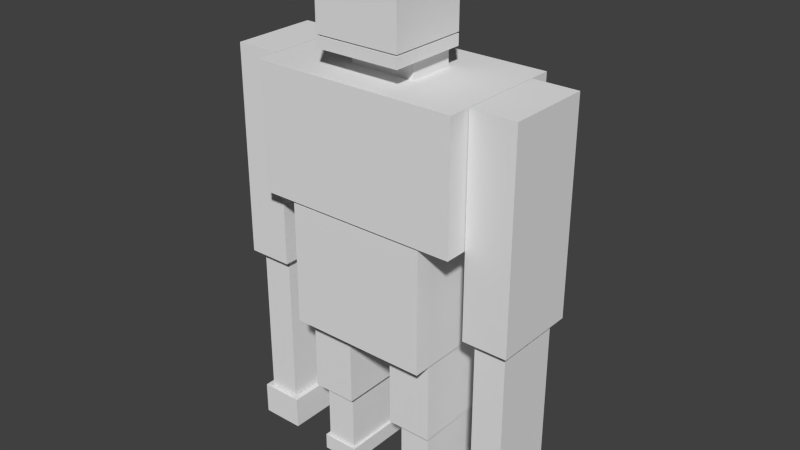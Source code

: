 # Source: morwa_statue.blend  (saved by Blender 2.72.0; exported with 4.5.12 LTS)
import bpy
from mathutils import Matrix  # noqa: F401  (used for matrix-valued properties, if any)

bpy.ops.wm.read_factory_settings(use_empty=True)
scene = bpy.context.scene
scene.name = 'Scene'

# ---- collections
col_collection_1 = bpy.data.collections.new('Collection 1'); scene.collection.children.link(col_collection_1)

# ---- materials (node trees are filled in below, after node groups)
mat_material = bpy.data.materials.new('Material')
mat_material.alpha_threshold = 0.0
mat_material.use_transparent_shadow = False
mat_material.roughness = 0.5
mat_material.line_color = (0.0, 0.0, 0.0, 1.0)

# ---- material node trees

# ---- world
world_world = bpy.data.worlds.new('World'); scene.world = world_world
world_world.color = (0.05088, 0.05088, 0.05088)
world_world.use_sun_shadow = False
world_world.sun_shadow_jitter_overblur = 0.0
world_world.cycles.sampling_method = 'MANUAL'
world_world.cycles.sample_map_resolution = 256

# ---- meshes
me_cube = bpy.data.meshes.new('Cube')
me_cube.from_pydata([(0.8578, 0.4155, 1.318), (0.8578, -0.4155, 1.318), (-0.361, -0.4155, 1.318), (-0.361, 0.4155, 1.318), (0.8578, 0.4155, 1.49), (0.8578, -0.4155, 1.49), (-0.361, -0.4155, 1.49), (-0.361, 0.4155, 1.49), (0.8578, 0.4155, 1.513), (0.8578, -0.4155, 1.513), (-0.361, -0.4155, 1.513), (-0.361, 0.4155, 1.513), (0.8578, 0.4155, 2.779), (0.8578, -0.4155, 2.779), (-0.361, -0.4155, 2.779), (-0.361, 0.4155, 2.779), (0.3581, 0.3202, 1.001), (0.3581, -0.3202, 1.001), (-0.3581, -0.3202, 1.001), (-0.3581, 0.3202, 1.001), (0.3581, 0.3202, 1.306), (0.3581, -0.3202, 1.306), (-0.3581, -0.3202, 1.306), (-0.3581, 0.3202, 1.306), (0.6617, -1.013, -2.383), (0.6617, -1.448, -2.383), (-0.6617, -1.448, -2.383), (-0.6617, -1.013, -2.383), (0.6617, -1.013, 0.9987), (0.6617, -1.448, 0.9987), (-0.6617, -1.448, 0.9987), (-0.6617, -1.013, 0.9987), (0.5228, -1.077, -4.953), (0.5228, -1.383, -4.953), (-0.5228, -1.383, -4.953), (-0.5228, -1.077, -4.953), (0.5228, -1.077, -2.39), (0.5228, -1.383, -2.39), (-0.5228, -1.383, -2.39), (-0.5228, -1.077, -2.39), (0.5954, -1.02, -5.495), (0.5954, -1.441, -5.495), (-0.5954, -1.441, -5.495), (-0.5954, -1.02, -5.495), (0.5954, -1.02, -4.966), (0.5954, -1.441, -4.966), (-0.5954, -1.441, -4.966), (-0.5954, -1.02, -4.966), (0.5954, 1.435, -5.495), (0.5954, 1.014, -5.495), (-0.5954, 1.014, -5.495), (-0.5954, 1.435, -5.495), (0.5954, 1.435, -4.966), (0.5954, 1.014, -4.966), (-0.5954, 1.014, -4.966), (-0.5954, 1.435, -4.966), (0.5228, 1.378, -4.953), (0.5228, 1.072, -4.953), (-0.5228, 1.072, -4.953), (-0.5228, 1.378, -4.953), (0.5228, 1.378, -2.39), (0.5228, 1.072, -2.39), (-0.5228, 1.072, -2.39), (-0.5228, 1.378, -2.39), (0.6617, 1.442, -2.383), (0.6617, 1.007, -2.383), (-0.6617, 1.007, -2.383), (-0.6617, 1.442, -2.383), (0.6617, 1.442, 0.9987), (0.6617, 1.007, 0.9987), (-0.6617, 1.007, 0.9987), (-0.6617, 1.442, 0.9987), (0.6617, 0.6605, -4.353), (0.6617, 0.2249, -4.353), (-0.6617, 0.2249, -4.353), (-0.6617, 0.6605, -4.353), (0.6617, 0.6605, -3.04), (0.6617, 0.2249, -3.04), (-0.6617, 0.2249, -3.04), (-0.6617, 0.6605, -3.04), (0.5228, 0.5957, -5.352), (0.5228, 0.2897, -5.352), (-0.5228, 0.2897, -5.352), (-0.5228, 0.5957, -5.352), (0.5228, 0.5957, -4.356), (0.5228, 0.2897, -4.356), (-0.5228, 0.2897, -4.356), (-0.5228, 0.5957, -4.356), (0.569, 0.626, -5.633), (0.569, 0.2594, -5.633), (-0.569, 0.2594, -5.633), (-0.569, 0.626, -5.633), (0.569, 0.626, -5.365), (0.569, 0.2594, -5.365), (-0.569, 0.2594, -5.365), (-0.569, 0.626, -5.365), (0.569, -0.2767, -5.633), (0.569, -0.6433, -5.633), (-0.569, -0.6433, -5.633), (-0.569, -0.2767, -5.633), (0.569, -0.2767, -5.365), (0.569, -0.6433, -5.365), (-0.569, -0.6433, -5.365), (-0.569, -0.2767, -5.365), (0.5228, -0.307, -5.352), (0.5228, -0.613, -5.352), (-0.5228, -0.613, -5.352), (-0.5228, -0.307, -5.352), (0.5228, -0.307, -4.356), (0.5228, -0.613, -4.356), (-0.5228, -0.613, -4.356), (-0.5228, -0.307, -4.356), (0.6617, -0.2422, -4.353), (0.6617, -0.6778, -4.353), (-0.6617, -0.6778, -4.353), (-0.6617, -0.2422, -4.353), (0.6617, -0.2422, -3.04), (0.6617, -0.6778, -3.04), (-0.6617, -0.6778, -3.04), (-0.6617, -0.2422, -3.04), (0.962, 0.6844, -3.018), (0.962, -0.6844, -3.018), (-0.962, -0.6844, -3.018), (-0.962, 0.6844, -3.018), (0.962, 0.6844, -1.016), (0.962, -0.6844, -1.016), (-0.962, -0.6844, -1.016), (-0.962, 0.6844, -1.016), (1.0, 1.0, -1.0), (1.0, -1.0, -1.0), (-1.0, -1.0, -1.0), (-1.0, 1.0, -1.0), (1.0, 1.0, 1.0), (1.0, -1.0, 1.0), (-1.0, -1.0, 1.0), (-1.0, 1.0, 1.0)], [], [(0, 1, 2, 3), (4, 7, 6, 5), (0, 4, 5, 1), (1, 5, 6, 2), (2, 6, 7, 3), (4, 0, 3, 7), (8, 9, 10, 11), (12, 15, 14, 13), (8, 12, 13, 9), (9, 13, 14, 10), (10, 14, 15, 11), (12, 8, 11, 15), (16, 17, 18, 19), (20, 23, 22, 21), (16, 20, 21, 17), (17, 21, 22, 18), (18, 22, 23, 19), (20, 16, 19, 23), (24, 25, 26, 27), (28, 31, 30, 29), (24, 28, 29, 25), (25, 29, 30, 26), (26, 30, 31, 27), (28, 24, 27, 31), (32, 33, 34, 35), (36, 39, 38, 37), (32, 36, 37, 33), (33, 37, 38, 34), (34, 38, 39, 35), (36, 32, 35, 39), (40, 41, 42, 43), (44, 47, 46, 45), (40, 44, 45, 41), (41, 45, 46, 42), (42, 46, 47, 43), (44, 40, 43, 47), (48, 49, 50, 51), (52, 55, 54, 53), (48, 52, 53, 49), (49, 53, 54, 50), (50, 54, 55, 51), (52, 48, 51, 55), (56, 57, 58, 59), (60, 63, 62, 61), (56, 60, 61, 57), (57, 61, 62, 58), (58, 62, 63, 59), (60, 56, 59, 63), (64, 65, 66, 67), (68, 71, 70, 69), (64, 68, 69, 65), (65, 69, 70, 66), (66, 70, 71, 67), (68, 64, 67, 71), (72, 73, 74, 75), (76, 79, 78, 77), (72, 76, 77, 73), (73, 77, 78, 74), (74, 78, 79, 75), (76, 72, 75, 79), (80, 81, 82, 83), (84, 87, 86, 85), (80, 84, 85, 81), (81, 85, 86, 82), (82, 86, 87, 83), (84, 80, 83, 87), (88, 89, 90, 91), (92, 95, 94, 93), (88, 92, 93, 89), (89, 93, 94, 90), (90, 94, 95, 91), (92, 88, 91, 95), (96, 97, 98, 99), (100, 103, 102, 101), (96, 100, 101, 97), (97, 101, 102, 98), (98, 102, 103, 99), (100, 96, 99, 103), (104, 105, 106, 107), (108, 111, 110, 109), (104, 108, 109, 105), (105, 109, 110, 106), (106, 110, 111, 107), (108, 104, 107, 111), (112, 113, 114, 115), (116, 119, 118, 117), (112, 116, 117, 113), (113, 117, 118, 114), (114, 118, 119, 115), (116, 112, 115, 119), (120, 121, 122, 123), (124, 127, 126, 125), (120, 124, 125, 121), (121, 125, 126, 122), (122, 126, 127, 123), (124, 120, 123, 127), (128, 129, 130, 131), (132, 135, 134, 133), (128, 132, 133, 129), (129, 133, 134, 130), (130, 134, 135, 131), (132, 128, 131, 135)])
_uv = me_cube.uv_layers.new(name='UVMap')
_uv.uv.foreach_set('vector', [0.1466, 0.2951, 0.2196, 0.2951, 0.2196, 0.4024, 0.1466, 0.4024, 0.3753, 0.5464, 0.3753, 0.2994, 0.7344, 0.2994, 0.7344, 0.5464, 0.7346, 0.5627, 0.7349, 0.5322, 0.3749, 0.5319, 0.3753, 0.5628, 0.8236, 0.5811, 0.8085, 0.5811, 0.8085, 0.4738, 0.8236, 0.4738, 0.5786, 0.9445, 0.5635, 0.9445, 0.5635, 0.8713, 0.5786, 0.8713, 0.8085, 0.5811, 0.8236, 0.5811, 0.8236, 0.6884, 0.8085, 0.6884, 0.7342, 0.5473, 0.3758, 0.5455, 0.3758, 0.3049, 0.7342, 0.3068, 0.8532, 0.1073, 0.8532, 5.247e-09, 0.9262, 0.0, 0.9262, 0.1073, 0.7338, 0.5312, 0.7338, 0.8765, 0.3747, 0.8765, 0.3747, 0.5312, 0.3477, 0.6498, 0.3477, 0.7613, 0.2406, 0.7613, 0.2406, 0.6498, 0.7405, 0.8528, 0.7405, 0.7413, 0.8136, 0.7413, 0.8136, 0.8528, 0.8077, 0.8148, 0.8077, 0.9263, 0.7005, 0.9263, 0.7005, 0.8148, 0.6973, 0.1762, 0.7536, 0.1762, 0.7536, 0.2393, 0.6973, 0.2393, 0.6973, 0.1762, 0.6973, 0.2393, 0.641, 0.2393, 0.641, 0.1762, 0.9047, 0.992, 0.8779, 0.992, 0.8779, 0.9356, 0.9047, 0.9356, 0.9079, 0.925, 0.9347, 0.925, 0.9347, 0.9881, 0.9079, 0.9881, 0.9913, 0.2405, 0.9645, 0.2405, 0.9645, 0.1841, 0.9913, 0.1841, 0.2109, 0.5722, 0.2377, 0.5722, 0.2377, 0.6352, 0.2109, 0.6352, 0.9731, 0.9472, 0.9348, 0.9472, 0.9348, 0.8307, 0.9731, 0.8307, 0.9348, 0.8307, 0.9348, 0.7142, 0.9731, 0.7142, 0.9731, 0.8307, 0.8697, 0.5458, 0.8697, 0.8435, 0.8314, 0.8435, 0.8314, 0.5458, 7.857e-08, 0.2977, 0.0, 3.673e-08, 0.1163, 0.0, 0.1163, 0.2977, 0.9079, 0.5458, 0.9079, 0.8435, 0.8697, 0.8435, 0.8697, 0.5458, 0.2635, 0.1772, 0.2635, 0.4749, 0.1471, 0.4749, 0.1471, 0.1772, 0.7704, 1.0, 0.7435, 1.0, 0.7435, 0.9079, 0.7704, 0.9079, 0.9914, 0.09205, 0.9914, 0.1841, 0.9645, 0.1841, 0.9645, 0.09205, 0.9348, 0.4738, 0.9348, 0.6994, 0.9079, 0.6994, 0.9079, 0.4738, 0.8469, 0.7198, 0.8469, 0.4942, 0.9388, 0.4942, 0.9388, 0.7198, 0.9348, 0.2481, 0.9348, 0.4738, 0.9079, 0.4738, 0.9079, 0.2481, 0.8532, 0.0, 0.8532, 0.2256, 0.7613, 0.2256, 0.7613, 4.198e-08, 0.1299, 0.9078, 0.09293, 0.9078, 0.09293, 0.803, 0.1299, 0.803, 0.13, 0.971, 0.13, 0.8662, 0.167, 0.8662, 0.167, 0.971, 0.1892, 0.8309, 0.1892, 0.8775, 0.1522, 0.8775, 0.1522, 0.8309, 0.1431, 0.8231, 0.09657, 0.8231, 0.09657, 0.7182, 0.1431, 0.7182, 0.09641, 0.7456, 0.09641, 0.699, 0.1334, 0.699, 0.1334, 0.7456, 0.1844, 0.842, 0.1379, 0.842, 0.1379, 0.7372, 0.1844, 0.7372, 0.217, 0.9191, 0.18, 0.9191, 0.18, 0.8142, 0.217, 0.8142, 0.1554, 0.8447, 0.1554, 0.7398, 0.1924, 0.7398, 0.1924, 0.8447, 0.06252, 0.7767, 0.06252, 0.7301, 0.09954, 0.7301, 0.09954, 0.7767, 0.1327, 0.7358, 0.1792, 0.7358, 0.1792, 0.8407, 0.1327, 0.8407, 0.1622, 0.7642, 0.1622, 0.8108, 0.1252, 0.8108, 0.1252, 0.7642, 0.138, 0.8142, 0.1845, 0.8142, 0.1845, 0.9191, 0.138, 0.9191, 0.7435, 1.0, 0.7166, 1.0, 0.7166, 0.9079, 0.7435, 0.9079, 0.7166, 0.9079, 0.7166, 1.0, 0.6897, 1.0, 0.6897, 0.9079, 0.9348, 0.6994, 0.9348, 0.925, 0.9079, 0.925, 0.9079, 0.6994, 0.8702, 0.6411, 0.8702, 0.8667, 0.7783, 0.8667, 0.7783, 0.6411, 0.8085, 0.4738, 0.8085, 0.6994, 0.7816, 0.6994, 0.7816, 0.4738, 0.8314, 0.2481, 0.8314, 0.4738, 0.7395, 0.4738, 0.7395, 0.2481, 0.9731, 0.7142, 0.9348, 0.7142, 0.9348, 0.5977, 0.9731, 0.5977, 0.9348, 0.4812, 0.9348, 0.3646, 0.9731, 0.3646, 0.9731, 0.4812, 0.8697, 0.2481, 0.8697, 0.5458, 0.8314, 0.5458, 0.8314, 0.2481, 0.1163, 0.2977, 0.1163, 4.722e-08, 0.2326, 0.0, 0.2326, 0.2977, 0.9079, 0.2481, 0.9079, 0.5458, 0.8697, 0.5458, 0.8697, 0.2481, 0.3489, 0.0, 0.3489, 0.2977, 0.2326, 0.2977, 0.2326, 3.148e-08, 0.9731, 0.5977, 0.9348, 0.5977, 0.9348, 0.4812, 0.9731, 0.4812, 0.9645, 0.1165, 0.9645, 0.233, 0.9262, 0.233, 0.9262, 0.1165, 0.4281, 0.8585, 0.4281, 0.9742, 0.3898, 0.9742, 0.3898, 0.8585, 0.1429, 0.272, 0.2583, 0.272, 0.2583, 0.3885, 0.1429, 0.3885, 0.4281, 0.9742, 0.4281, 0.8585, 0.4664, 0.8585, 0.4664, 0.9742, 0.6897, 0.6994, 0.8052, 0.6994, 0.8052, 0.8159, 0.6897, 0.8159, 0.9731, 0.2481, 1.0, 0.2481, 1.0, 0.3402, 0.9731, 0.3402, 0.9048, 0.8435, 0.9048, 0.9356, 0.8779, 0.9356, 0.8779, 0.8435, 0.1056, 0.365, 0.1056, 0.4526, 0.07875, 0.4526, 0.07875, 0.365, 0.03199, 0.3861, 0.1195, 0.3861, 0.1195, 0.4782, 0.03199, 0.4782, 0.9731, 0.4278, 0.9731, 0.3402, 1.0, 0.3402, 1.0, 0.4278, 0.3653, 0.9546, 0.2778, 0.9546, 0.2778, 0.8626, 0.3653, 0.8626, 0.04531, 0.8437, 0.07753, 0.8437, 0.07753, 0.9438, 0.04531, 0.9438, 0.1486, 0.7556, 0.1486, 0.8558, 0.1164, 0.8558, 0.1164, 0.7556, 0.1686, 0.7913, 0.1921, 0.7913, 0.1921, 0.8235, 0.1686, 0.8235, 0.1705, 0.9207, 0.147, 0.9207, 0.147, 0.8205, 0.1705, 0.8205, 0.114, 0.8471, 0.1376, 0.8471, 0.1376, 0.8794, 0.114, 0.8794, 0.05229, 0.776, 0.07582, 0.776, 0.07582, 0.8762, 0.05229, 0.8762, 0.1145, 0.9066, 0.08228, 0.9066, 0.08228, 0.8064, 0.1145, 0.8064, 0.04118, 0.7874, 0.04118, 0.8876, 0.00896, 0.8876, 0.00896, 0.7874, 0.1595, 0.8974, 0.136, 0.8974, 0.136, 0.8652, 0.1595, 0.8652, 0.0926, 0.8576, 0.1161, 0.8576, 0.1161, 0.9578, 0.0926, 0.9578, 0.1574, 0.8235, 0.1339, 0.8235, 0.1339, 0.7913, 0.1574, 0.7913, 0.03369, 0.7317, 0.05722, 0.7317, 0.05722, 0.8318, 0.03369, 0.8318, 0.9914, 0.09205, 0.9645, 0.09205, 0.9645, 0.0, 0.9914, 1.049e-08, 0.6415, 0.873, 0.6415, 0.965, 0.6146, 0.965, 0.6146, 0.873, 0.1079, 0.4821, 0.1079, 0.3945, 0.1348, 0.3945, 0.1348, 0.4821, 0.6897, 0.8159, 0.7772, 0.8159, 0.7772, 0.9079, 0.6897, 0.9079, 0.1672, 0.5757, 0.1672, 0.488, 0.1941, 0.488, 0.1941, 0.5757, 0.439, 0.8585, 0.3515, 0.8585, 0.3515, 0.7665, 0.439, 0.7665, 0.9731, 0.3646, 0.9348, 0.3646, 0.9348, 0.2481, 0.9731, 0.2481, 0.9645, 0.0, 0.9645, 0.1165, 0.9262, 0.1165, 0.9262, 6.821e-08, 0.3898, 0.8585, 0.3898, 0.9742, 0.3515, 0.9742, 0.3515, 0.8585, 0.1104, 0.3374, 0.2258, 0.3374, 0.2258, 0.454, 0.1104, 0.454, 0.5047, 0.8585, 0.5047, 0.9742, 0.4664, 0.9742, 0.4664, 0.8585, 0.2012, 0.4433, 0.3167, 0.4433, 0.3167, 0.5598, 0.2012, 0.5598, 0.08584, 0.421, 0.2061, 0.421, 0.2061, 0.5904, 0.08584, 0.5904, 0.2015, 0.3791, 0.2015, 0.5485, 0.08121, 0.5485, 0.08121, 0.3791, 0.2071, 0.2139, 0.2071, 0.3901, 0.08682, 0.3901, 0.08682, 0.2139, 0.2696, 0.3679, 0.2696, 0.5442, 0.1005, 0.5442, 0.1005, 0.3679, 0.641, 0.1762, 0.641, 2.099e-08, 0.7613, 0.0, 0.7613, 0.1762, 0.9826, 0.1416, 0.9826, 0.3178, 0.8135, 0.3178, 0.8135, 0.1416, 1.048e-08, 0.4738, 0.1758, 0.4738, 0.1758, 0.6498, 0.0, 0.6498, 0.3083, 0.3272, 0.3083, 0.5033, 0.1325, 0.5033, 0.1325, 0.3272, 0.3515, 0.4738, 0.1758, 0.4738, 0.1758, 0.2977, 0.3515, 0.2977, 0.0, 0.2977, 0.1758, 0.2977, 0.1758, 0.4738, 0.0, 0.4738, 0.3515, 0.6498, 0.1758, 0.6498, 0.1758, 0.4738, 0.3515, 0.4738, 0.3679, 0.2179, 0.1921, 0.2179, 0.1921, 0.04183, 0.3679, 0.04183])
me_cube.materials.append(mat_material)
me_cube.use_remesh_preserve_volume = False
me_cube.use_remesh_preserve_attributes = False
me_cube.use_mirror_vertex_groups = False
me_cube.update()

# ---- objects
ob_cube = bpy.data.objects.new('Cube', me_cube)

# ---- transforms, parenting, visibility, modifiers, constraints
ob_cube.location = (0.0, 0.0, 1.8)
ob_cube.rotation_euler = (0.0, 0.0, 4.712)
ob_cube.scale = (0.433, 0.6878, 0.4142)
ob_cube.lock_rotations_4d = False
ob_cube.empty_display_type = 'ARROWS'
ob_cube.lineart.crease_threshold = 0.0
_vg = ob_cube.vertex_groups.new(name='Bone')
for _i, _w in zip([120, 121, 122, 123, 124, 125, 126, 127], [0.6574, 0.6561, 0.7673, 0.7719, 0.5448, 0.5448, 0.8739, 0.8893]): _vg.add([_i], _w, 'REPLACE')
_vg = ob_cube.vertex_groups.new(name='Bone.001')
for _i, _w in zip([120, 121, 122, 123, 124, 125, 126, 127], [0.3426, 0.3439, 0.2327, 0.2281, 0.4552, 0.4552, 0.1261, 0.1107]): _vg.add([_i], _w, 'REPLACE')
_vg = ob_cube.vertex_groups.new(name='Bone.002')
for _i, _w in zip([0, 1, 2, 3, 4, 5, 6, 7, 16, 17, 18, 19, 20, 21, 22, 23], [0.06485, 0.06826, 0.4062, 0.4018, 0.06212, 0.07373, 0.4331, 0.4281, 1.0, 1.0, 1.0, 1.0, 1.0, 1.0, 1.0, 1.0]): _vg.add([_i], _w, 'REPLACE')
_vg = ob_cube.vertex_groups.new(name='Bone.003')
_vg = ob_cube.vertex_groups.new(name='Bone.004')
_vg.add([8, 9, 10, 11, 12, 13, 14, 15], 1.0, 'REPLACE')
_vg = ob_cube.vertex_groups.new(name='Bone.005')
for _i, _w in zip([0, 1, 2, 3, 4, 5, 6, 7], [0.9351, 0.9317, 0.5938, 0.5982, 0.9379, 0.9263, 0.5669, 0.5719]): _vg.add([_i], _w, 'REPLACE')
_vg = ob_cube.vertex_groups.new(name='Bone.008')
_vg.add([64, 65, 66, 67, 68, 69, 70, 71], 1.0, 'REPLACE')
_vg = ob_cube.vertex_groups.new(name='Bone.010')
_vg.add([56, 57, 58, 59, 60, 61, 62, 63], 1.0, 'REPLACE')
_vg = ob_cube.vertex_groups.new(name='Bone.012')
_vg.add([48, 49, 50, 51, 52, 53, 54, 55], 1.0, 'REPLACE')
_vg = ob_cube.vertex_groups.new(name='Bone.009')
_vg.add([24, 25, 26, 27, 28, 29, 30, 31], 1.0, 'REPLACE')
_vg = ob_cube.vertex_groups.new(name='Bone.011')
_vg.add([32, 33, 34, 35, 36, 37, 38, 39], 1.0, 'REPLACE')
_vg = ob_cube.vertex_groups.new(name='Bone.013')
_vg.add([40, 41, 42, 43, 44, 45, 46, 47], 1.0, 'REPLACE')
_vg = ob_cube.vertex_groups.new(name='Bone.014')
_vg.add([72, 73, 74, 75, 76, 77, 78, 79], 1.0, 'REPLACE')
_vg = ob_cube.vertex_groups.new(name='Bone.016')
for _i, _w in zip([80, 81, 82, 83, 84, 85, 86, 87, 89, 90, 91, 94, 95], [1.0, 1.0, 1.0, 1.0, 1.0, 1.0, 1.0, 1.0, 0.006064, 0.37, 0.1319, 0.2312, 0.1097]): _vg.add([_i], _w, 'REPLACE')
_vg = ob_cube.vertex_groups.new(name='Bone.018')
for _i, _w in zip([88, 89, 90, 91, 92, 93, 94, 95], [0.9854, 0.972, 0.63, 0.8681, 0.9858, 0.9766, 0.7688, 0.8903]): _vg.add([_i], _w, 'REPLACE')
_vg = ob_cube.vertex_groups.new(name='Bone.015')
_vg.add([112, 113, 114, 115, 116, 117, 118, 119], 1.0, 'REPLACE')
_vg = ob_cube.vertex_groups.new(name='Bone.017')
for _i, _w in zip([97, 98, 99, 102, 103, 104, 105, 106, 107, 108, 109, 110, 111], [0.005801, 0.3714, 0.1324, 0.232, 0.1103, 1.0, 1.0, 1.0, 1.0, 1.0, 1.0, 1.0, 1.0]): _vg.add([_i], _w, 'REPLACE')
_vg = ob_cube.vertex_groups.new(name='Bone.019')
for _i, _w in zip([96, 97, 98, 99, 100, 101, 102, 103], [0.9853, 0.9721, 0.6286, 0.8676, 0.9857, 0.9768, 0.768, 0.8897]): _vg.add([_i], _w, 'REPLACE')
_m = ob_cube.modifiers.new('Armature', 'ARMATURE')

# ---- collection membership
col_collection_1.objects.link(ob_cube)

# ---- scene / render settings (as saved in the file)
scene.frame_start = 1; scene.frame_end = 250; scene.frame_set(1)
scene.render.engine = 'BLENDER_EEVEE_NEXT'
scene.render.resolution_percentage = 50
scene.render.dither_intensity = 0.0
scene.cycles.use_denoising = False
scene.cycles.samples = 10
scene.cycles.sampling_pattern = 'TABULATED_SOBOL'
scene.cycles.light_sampling_threshold = 0.0
scene.cycles.use_adaptive_sampling = False
scene.cycles.use_light_tree = False
scene.cycles.blur_glossy = 0.0
scene.cycles.pixel_filter_type = 'GAUSSIAN'
scene.cycles.sample_clamp_indirect = 0.0
scene.view_settings.view_transform = 'Standard'
bpy.context.view_layer.update()

# ---- added for rendering (the .blend has no active camera and no usable light): camera, sun
cam_auto = bpy.data.cameras.new('AutoCamera')
cam_auto.lens = 50.0
cam_auto.sensor_width = 36.0
cam_auto.clip_end = 1000.0
ob_auto_camera = bpy.data.objects.new('AutoCamera', cam_auto)
scene.collection.objects.link(ob_auto_camera)
ob_auto_camera.location = (3.79519, -4.5566, 4.24673)
ob_auto_camera.rotation_euler = (1.09748, -7.21219e-08, 0.694738)
scene.camera = ob_auto_camera
light_auto_sun = bpy.data.lights.new('AutoSun', 'SUN')
light_auto_sun.energy = 3.0
light_auto_sun.angle = 0.0523599
ob_auto_sun = bpy.data.objects.new('AutoSun', light_auto_sun)
scene.collection.objects.link(ob_auto_sun)
ob_auto_sun.rotation_euler = (0.872665, 0.174533, 0.523599)
bpy.context.view_layer.update()
